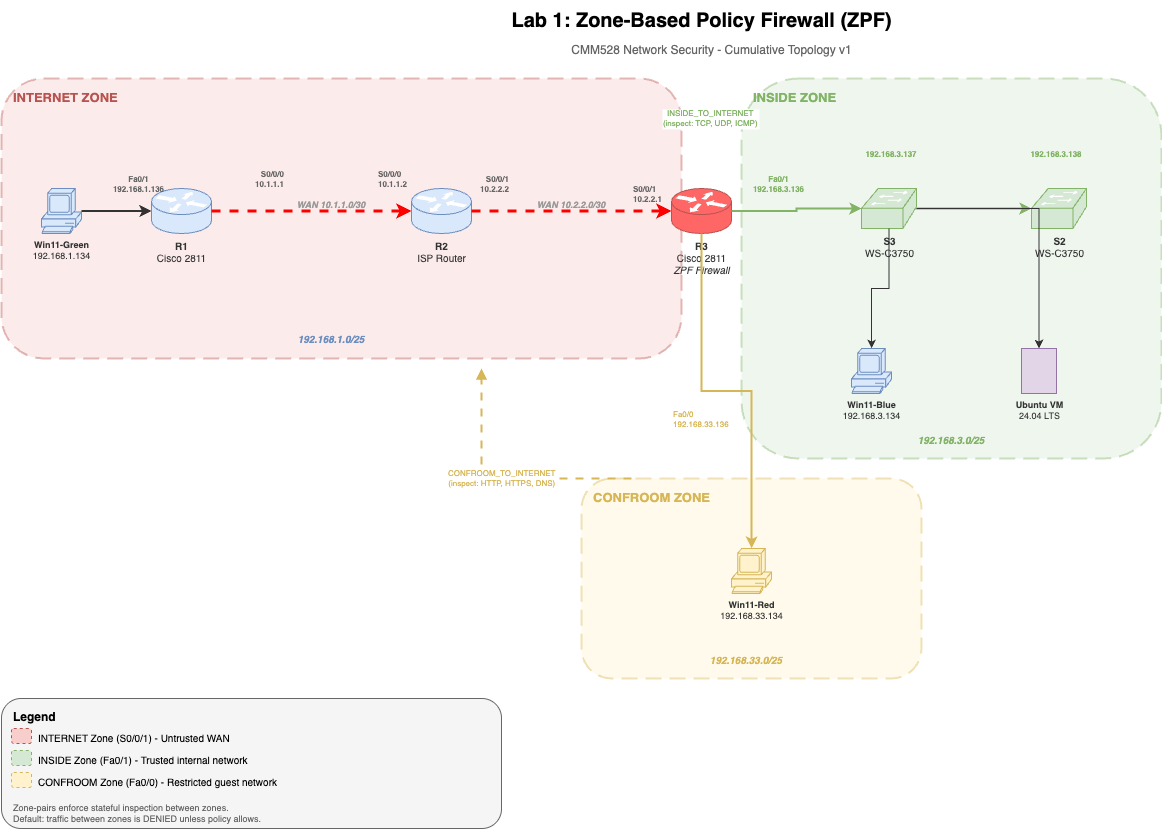

The diagram above was exported from draw.io. Its source (the exported page's mxGraphModel, read from the mxfile embedded in the PNG):
<mxGraphModel dx="1383" dy="1278" grid="1" gridSize="10" guides="1" tooltips="1" connect="1" arrows="1" fold="1" page="1" pageScale="1" pageWidth="1400" pageHeight="900" background="#FFFFFF" math="0" shadow="0">
  <root>
    <mxCell id="0" />
    <mxCell id="1" parent="0" />
    <mxCell id="title" value="&lt;b&gt;Lab 1: Zone-Based Policy Firewall (ZPF)&lt;/b&gt;" style="text;html=1;fontSize=20;align=center;verticalAlign=middle;fillColor=none;strokeColor=none;" parent="1" vertex="1">
      <mxGeometry x="470" y="2" width="500" height="40" as="geometry" />
    </mxCell>
    <mxCell id="subtitle" value="CMM528 Network Security - Cumulative Topology v1" style="text;html=1;fontSize=12;align=center;verticalAlign=middle;fillColor=none;strokeColor=none;fontColor=#666666;" parent="1" vertex="1">
      <mxGeometry x="530" y="42" width="400" height="20" as="geometry" />
    </mxCell>
    <mxCell id="zone_internet" value="" style="rounded=1;whiteSpace=wrap;fillColor=#f8cecc;strokeColor=#b85450;strokeWidth=2;dashed=1;dashPattern=8 4;opacity=40;" parent="1" vertex="1">
      <mxGeometry x="20" y="80" width="680" height="280" as="geometry" />
    </mxCell>
    <mxCell id="zone_internet_label" value="&lt;b&gt;INTERNET ZONE&lt;/b&gt;" style="text;html=1;fontSize=13;align=left;verticalAlign=top;fillColor=none;strokeColor=none;fontColor=#b85450;" parent="1" vertex="1">
      <mxGeometry x="30" y="85" width="150" height="25" as="geometry" />
    </mxCell>
    <mxCell id="zone_inside" value="" style="rounded=1;whiteSpace=wrap;fillColor=#d5e8d4;strokeColor=#82b366;strokeWidth=2;dashed=1;dashPattern=8 4;opacity=40;" parent="1" vertex="1">
      <mxGeometry x="760" y="80" width="420" height="380" as="geometry" />
    </mxCell>
    <mxCell id="zone_inside_label" value="&lt;b&gt;INSIDE ZONE&lt;/b&gt;" style="text;html=1;fontSize=13;align=left;verticalAlign=top;fillColor=none;strokeColor=none;fontColor=#82b366;" parent="1" vertex="1">
      <mxGeometry x="770" y="85" width="130" height="25" as="geometry" />
    </mxCell>
    <mxCell id="zone_confroom" value="" style="rounded=1;whiteSpace=wrap;fillColor=#fff2cc;strokeColor=#d6b656;strokeWidth=2;dashed=1;dashPattern=8 4;opacity=40;" parent="1" vertex="1">
      <mxGeometry x="600" y="480" width="340" height="200" as="geometry" />
    </mxCell>
    <mxCell id="zone_confroom_label" value="&lt;b&gt;CONFROOM ZONE&lt;/b&gt;" style="text;html=1;fontSize=13;align=left;verticalAlign=top;fillColor=none;strokeColor=none;fontColor=#d6b656;" parent="1" vertex="1">
      <mxGeometry x="610" y="485" width="160" height="25" as="geometry" />
    </mxCell>
    <mxCell id="r3" value="&lt;b&gt;R3&lt;/b&gt;&lt;br&gt;Cisco 2811&lt;br&gt;&lt;i&gt;ZPF Firewall&lt;/i&gt;" style="shape=mxgraph.cisco.routers.router;html=1;fillColor=#FF6666;strokeColor=#b85450;fontColor=#333333;fontSize=10;labelPosition=center;verticalLabelPosition=bottom;align=center;verticalAlign=top;" parent="1" vertex="1">
      <mxGeometry x="690" y="190" width="60" height="45" as="geometry" />
    </mxCell>
    <mxCell id="r2" value="&lt;b&gt;R2&lt;/b&gt;&lt;br&gt;ISP Router" style="shape=mxgraph.cisco.routers.router;html=1;fillColor=#dae8fc;strokeColor=#6c8ebf;fontColor=#333333;fontSize=10;labelPosition=center;verticalLabelPosition=bottom;align=center;verticalAlign=top;" parent="1" vertex="1">
      <mxGeometry x="430" y="190" width="60" height="45" as="geometry" />
    </mxCell>
    <mxCell id="r1" value="&lt;b&gt;R1&lt;/b&gt;&lt;br&gt;Cisco 2811" style="shape=mxgraph.cisco.routers.router;html=1;fillColor=#dae8fc;strokeColor=#6c8ebf;fontColor=#333333;fontSize=10;labelPosition=center;verticalLabelPosition=bottom;align=center;verticalAlign=top;" parent="1" vertex="1">
      <mxGeometry x="170" y="190" width="60" height="45" as="geometry" />
    </mxCell>
    <mxCell id="s3" value="&lt;b&gt;S3&lt;/b&gt;&lt;br&gt;WS-C3750" style="shape=mxgraph.cisco.switches.workgroup_switch;html=1;fillColor=#d5e8d4;strokeColor=#82b366;fontColor=#333333;fontSize=10;labelPosition=center;verticalLabelPosition=bottom;align=center;verticalAlign=top;" parent="1" vertex="1">
      <mxGeometry x="880" y="190" width="55" height="40" as="geometry" />
    </mxCell>
    <mxCell id="s2" value="&lt;b&gt;S2&lt;/b&gt;&lt;br&gt;WS-C3750" style="shape=mxgraph.cisco.switches.workgroup_switch;html=1;fillColor=#d5e8d4;strokeColor=#82b366;fontColor=#333333;fontSize=10;labelPosition=center;verticalLabelPosition=bottom;align=center;verticalAlign=top;" parent="1" vertex="1">
      <mxGeometry x="1050" y="190" width="55" height="40" as="geometry" />
    </mxCell>
    <mxCell id="pc_green" value="&lt;b&gt;Win11-Green&lt;/b&gt;&lt;br&gt;192.168.1.134" style="shape=mxgraph.cisco.computers_and_peripherals.pc;html=1;fillColor=#dae8fc;strokeColor=#6c8ebf;fontColor=#333333;fontSize=9;labelPosition=center;verticalLabelPosition=bottom;align=center;verticalAlign=top;" parent="1" vertex="1">
      <mxGeometry x="60" y="190" width="40" height="45" as="geometry" />
    </mxCell>
    <mxCell id="pc_blue" value="&lt;b&gt;Win11-Blue&lt;/b&gt;&lt;br&gt;192.168.3.134" style="shape=mxgraph.cisco.computers_and_peripherals.pc;html=1;fillColor=#dae8fc;strokeColor=#6c8ebf;fontColor=#333333;fontSize=9;labelPosition=center;verticalLabelPosition=bottom;align=center;verticalAlign=top;" parent="1" vertex="1">
      <mxGeometry x="870" y="350" width="40" height="45" as="geometry" />
    </mxCell>
    <mxCell id="ubuntu" value="&lt;b&gt;Ubuntu VM&lt;/b&gt;&lt;br&gt;24.04 LTS" style="shape=mxgraph.cisco.servers.standard_server;html=1;fillColor=#e1d5e7;strokeColor=#9673a6;fontColor=#333333;fontSize=9;labelPosition=center;verticalLabelPosition=bottom;align=center;verticalAlign=top;" parent="1" vertex="1">
      <mxGeometry x="1040" y="350" width="35" height="45" as="geometry" />
    </mxCell>
    <mxCell id="pc_red" value="&lt;b&gt;Win11-Red&lt;/b&gt;&lt;br&gt;192.168.33.134" style="shape=mxgraph.cisco.computers_and_peripherals.pc;html=1;fillColor=#fff2cc;strokeColor=#d6b656;fontColor=#333333;fontSize=9;labelPosition=center;verticalLabelPosition=bottom;align=center;verticalAlign=top;" parent="1" vertex="1">
      <mxGeometry x="750" y="550" width="40" height="45" as="geometry" />
    </mxCell>
    <mxCell id="link_green_r1" style="edgeStyle=orthogonalEdgeStyle;rounded=0;strokeWidth=2;strokeColor=#333333;" parent="1" source="pc_green" target="r1" edge="1">
      <mxGeometry relative="1" as="geometry" />
    </mxCell>
    <mxCell id="link_r1_r2" value="" style="edgeStyle=orthogonalEdgeStyle;rounded=0;strokeWidth=3;strokeColor=#FF0000;dashed=1;" parent="1" source="r1" target="r2" edge="1">
      <mxGeometry relative="1" as="geometry" />
    </mxCell>
    <mxCell id="label_r1_r2_left" value="S0/0/0&#10;10.1.1.1" style="text;fontSize=8;align=right;fillColor=none;strokeColor=none;fontColor=#666666;fontStyle=1" parent="1" vertex="1">
      <mxGeometry x="240" y="165" width="65" height="25" as="geometry" />
    </mxCell>
    <mxCell id="label_r1_r2_right" value="S0/0/0&#10;10.1.1.2" style="text;fontSize=8;align=left;fillColor=none;strokeColor=none;fontColor=#666666;fontStyle=1" parent="1" vertex="1">
      <mxGeometry x="395" y="165" width="65" height="25" as="geometry" />
    </mxCell>
    <mxCell id="label_wan1" value="WAN 10.1.1.0/30" style="text;fontSize=9;align=center;fillColor=none;strokeColor=none;fontColor=#999999;fontStyle=3;" parent="1" vertex="1">
      <mxGeometry x="290" y="195" width="120" height="15" as="geometry" />
    </mxCell>
    <mxCell id="link_r2_r3" value="" style="edgeStyle=orthogonalEdgeStyle;rounded=0;strokeWidth=3;strokeColor=#FF0000;dashed=1;" parent="1" source="r2" target="r3" edge="1">
      <mxGeometry relative="1" as="geometry" />
    </mxCell>
    <mxCell id="label_r2_r3_left" value="S0/0/1&#10;10.2.2.2" style="text;fontSize=8;align=right;fillColor=none;strokeColor=none;fontColor=#666666;fontStyle=1" parent="1" vertex="1">
      <mxGeometry x="465" y="170" width="65" height="25" as="geometry" />
    </mxCell>
    <mxCell id="label_r2_r3_right" value="S0/0/1&#10;10.2.2.1" style="text;fontSize=8;align=left;fillColor=none;strokeColor=none;fontColor=#666666;fontStyle=1" parent="1" vertex="1">
      <mxGeometry x="650" y="180" width="65" height="25" as="geometry" />
    </mxCell>
    <mxCell id="label_wan2" value="WAN 10.2.2.0/30" style="text;fontSize=9;align=center;fillColor=none;strokeColor=none;fontColor=#999999;fontStyle=3;" parent="1" vertex="1">
      <mxGeometry x="530" y="195" width="120" height="15" as="geometry" />
    </mxCell>
    <mxCell id="link_r3_s3" value="" style="edgeStyle=orthogonalEdgeStyle;rounded=0;strokeWidth=2;strokeColor=#82b366;" parent="1" source="r3" target="s3" edge="1">
      <mxGeometry relative="1" as="geometry" />
    </mxCell>
    <mxCell id="label_r3_fa01" value="Fa0/1&#10;192.168.3.136" style="text;fontSize=8;align=center;fillColor=none;strokeColor=none;fontColor=#82b366;fontStyle=1" parent="1" vertex="1">
      <mxGeometry x="755" y="170" width="85" height="25" as="geometry" />
    </mxCell>
    <mxCell id="label_r1_fa01" value="Fa0/1&#10;192.168.1.136" style="text;fontSize=8;align=center;fillColor=none;strokeColor=none;fontColor=#666666;fontStyle=1" parent="1" vertex="1">
      <mxGeometry x="115" y="170" width="85" height="25" as="geometry" />
    </mxCell>
    <mxCell id="link_s3_s2" value="" style="edgeStyle=orthogonalEdgeStyle;rounded=0;strokeWidth=2;strokeColor=#82b366;" parent="1" source="s3" target="s2" edge="1">
      <mxGeometry relative="1" as="geometry" />
    </mxCell>
    <mxCell id="label_s3_ip" value="192.168.3.137" style="text;fontSize=8;align=center;fillColor=none;strokeColor=none;fontColor=#82b366;fontStyle=1" parent="1" vertex="1">
      <mxGeometry x="870" y="145" width="80" height="15" as="geometry" />
    </mxCell>
    <mxCell id="label_s2_ip" value="192.168.3.138" style="text;fontSize=8;align=center;fillColor=none;strokeColor=none;fontColor=#82b366;fontStyle=1" parent="1" vertex="1">
      <mxGeometry x="1035" y="145" width="80" height="15" as="geometry" />
    </mxCell>
    <mxCell id="link_s3_blue" value="" style="edgeStyle=orthogonalEdgeStyle;rounded=0;strokeWidth=1;strokeColor=#333333;" parent="1" source="s3" target="pc_blue" edge="1">
      <mxGeometry relative="1" as="geometry" />
    </mxCell>
    <mxCell id="link_s3_ubuntu" value="" style="edgeStyle=orthogonalEdgeStyle;rounded=0;strokeWidth=1;strokeColor=#333333;" parent="1" source="s3" target="ubuntu" edge="1">
      <mxGeometry relative="1" as="geometry" />
    </mxCell>
    <mxCell id="link_r3_red" value="" style="edgeStyle=orthogonalEdgeStyle;rounded=0;strokeWidth=2;strokeColor=#d6b656;" parent="1" source="r3" target="pc_red" edge="1">
      <mxGeometry relative="1" as="geometry" />
    </mxCell>
    <mxCell id="label_r3_fa00" value="Fa0/0&#10;192.168.33.136" style="text;fontSize=8;align=left;fillColor=none;strokeColor=none;fontColor=#d6b656;" parent="1" vertex="1">
      <mxGeometry x="690" y="405" width="90" height="25" as="geometry" />
    </mxCell>
    <mxCell id="subnet_sitea" value="192.168.1.0/25" style="text;fontSize=10;align=center;fillColor=none;strokeColor=none;fontColor=#6c8ebf;fontStyle=3;" parent="1" vertex="1">
      <mxGeometry x="290" y="329" width="120" height="15" as="geometry" />
    </mxCell>
    <mxCell id="subnet_inside" value="192.168.3.0/25" style="text;fontSize=10;align=center;fillColor=none;strokeColor=none;fontColor=#82b366;fontStyle=3;" parent="1" vertex="1">
      <mxGeometry x="910" y="430" width="120" height="15" as="geometry" />
    </mxCell>
    <mxCell id="subnet_confroom" value="192.168.33.0/25" style="text;fontSize=10;align=center;fillColor=none;strokeColor=none;fontColor=#d6b656;fontStyle=3;" parent="1" vertex="1">
      <mxGeometry x="700" y="650" width="130" height="15" as="geometry" />
    </mxCell>
    <mxCell id="zp_in_out" value="INSIDE_TO_INTERNET&#10;(inspect: TCP, UDP, ICMP)" style="edgeStyle=orthogonalEdgeStyle;rounded=1;strokeWidth=2;strokeColor=#82b366;dashed=1;dashPattern=4 4;fontColor=#82b366;fontSize=8;labelBackgroundColor=#FFFFFF;startArrow=none;endArrow=block;endFill=1;exitX=0;exitY=0.5;entryX=1;entryY=0.3;" parent="1" edge="1">
      <mxGeometry relative="1" as="geometry">
        <mxPoint x="760" y="120" as="sourcePoint" />
        <mxPoint x="700" y="120" as="targetPoint" />
      </mxGeometry>
    </mxCell>
    <mxCell id="zp_conf_out" value="CONFROOM_TO_INTERNET&#10;(inspect: HTTP, HTTPS, DNS)" style="edgeStyle=orthogonalEdgeStyle;rounded=1;strokeWidth=2;strokeColor=#d6b656;dashed=1;dashPattern=4 4;fontColor=#d6b656;fontSize=8;labelBackgroundColor=#FFFFFF;startArrow=none;endArrow=block;endFill=1;" parent="1" edge="1">
      <mxGeometry relative="1" as="geometry">
        <Array as="points">
          <mxPoint x="500" y="480" />
        </Array>
        <mxPoint x="650" y="480" as="sourcePoint" />
        <mxPoint x="500" y="370" as="targetPoint" />
      </mxGeometry>
    </mxCell>
    <mxCell id="legend_box" value="" style="rounded=1;whiteSpace=wrap;fillColor=#f5f5f5;strokeColor=#666666;strokeWidth=1;" parent="1" vertex="1">
      <mxGeometry x="20" y="700" width="500" height="130" as="geometry" />
    </mxCell>
    <mxCell id="legend_title" value="&lt;b&gt;Legend&lt;/b&gt;" style="text;html=1;fontSize=12;align=left;fillColor=none;strokeColor=none;" parent="1" vertex="1">
      <mxGeometry x="30" y="705" width="100" height="20" as="geometry" />
    </mxCell>
    <mxCell id="leg1" value="" style="rounded=1;fillColor=#f8cecc;strokeColor=#b85450;strokeWidth=1;dashed=1;" parent="1" vertex="1">
      <mxGeometry x="30" y="730" width="20" height="15" as="geometry" />
    </mxCell>
    <mxCell id="leg1t" value="INTERNET Zone (S0/0/1) - Untrusted WAN" style="text;fontSize=10;align=left;fillColor=none;strokeColor=none;" parent="1" vertex="1">
      <mxGeometry x="55" y="728" width="250" height="18" as="geometry" />
    </mxCell>
    <mxCell id="leg2" value="" style="rounded=1;fillColor=#d5e8d4;strokeColor=#82b366;strokeWidth=1;dashed=1;" parent="1" vertex="1">
      <mxGeometry x="30" y="752" width="20" height="15" as="geometry" />
    </mxCell>
    <mxCell id="leg2t" value="INSIDE Zone (Fa0/1) - Trusted internal network" style="text;fontSize=10;align=left;fillColor=none;strokeColor=none;" parent="1" vertex="1">
      <mxGeometry x="55" y="750" width="260" height="18" as="geometry" />
    </mxCell>
    <mxCell id="leg3" value="" style="rounded=1;fillColor=#fff2cc;strokeColor=#d6b656;strokeWidth=1;dashed=1;" parent="1" vertex="1">
      <mxGeometry x="30" y="774" width="20" height="15" as="geometry" />
    </mxCell>
    <mxCell id="leg3t" value="CONFROOM Zone (Fa0/0) - Restricted guest network" style="text;fontSize=10;align=left;fillColor=none;strokeColor=none;" parent="1" vertex="1">
      <mxGeometry x="55" y="772" width="280" height="18" as="geometry" />
    </mxCell>
    <mxCell id="leg4t" value="Zone-pairs enforce stateful inspection between zones.&#10;Default: traffic between zones is DENIED unless policy allows." style="text;fontSize=9;align=left;fillColor=none;strokeColor=none;fontColor=#666666;" parent="1" vertex="1">
      <mxGeometry x="30" y="798" width="450" height="28" as="geometry" />
    </mxCell>
  </root>
</mxGraphModel>